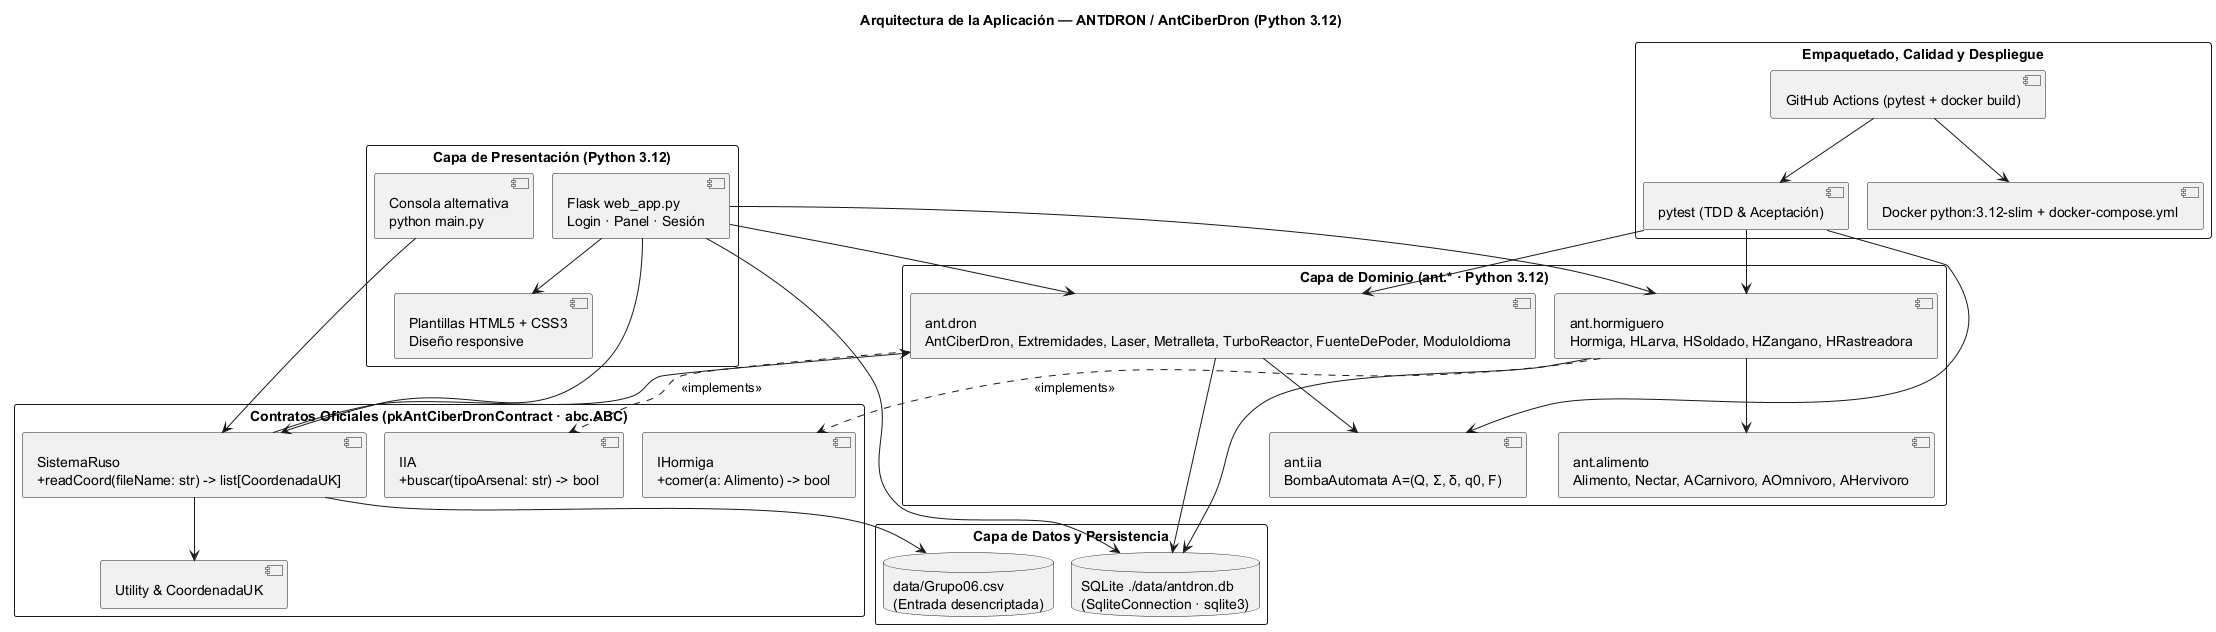

The diagram above was rendered by PlantUML. Its source (embedded in the PNG):
@startuml
!pragma layout smetana
title Arquitectura de la Aplicación — ANTDRON / AntCiberDron (Python 3.12)
skinparam packageStyle rectangle
top to bottom direction

package "Capa de Presentación (Python 3.12)" {
  component "Flask web_app.py\nLogin · Panel · Sesión" as WEB
  component "Plantillas HTML5 + CSS3\nDiseño responsive" as TEMPLATES
  component "Consola alternativa\npython main.py" as CLI
}

package "Contratos Oficiales (pkAntCiberDronContract · abc.ABC)" {
  component "IHormiga\n+comer(a: Alimento) -> bool" as IH
  component "IIA\n+buscar(tipoArsenal: str) -> bool" as IIA
  component "SistemaRuso\n+readCoord(fileName: str) -> list[CoordenadaUK]" as SR
  component "Utility & CoordenadaUK" as UT
}

package "Capa de Dominio (ant.* · Python 3.12)" {
  component "ant.hormiguero\nHormiga, HLarva, HSoldado, HZangano, HRastreadora" as HOR
  component "ant.alimento\nAlimento, Nectar, ACarnivoro, AOmnivoro, AHervivoro" as ALI
  component "ant.dron\nAntCiberDron, Extremidades, Laser, Metralleta, TurboReactor, FuenteDePoder, ModuloIdioma" as DRON
  component "ant.iia\nBombaAutomata A=(Q, Σ, δ, q0, F)" as AFD
}

package "Capa de Datos y Persistencia" {
  database "data/Grupo06.csv\n(Entrada desencriptada)" as CSV
  database "SQLite ./data/antdron.db\n(SqliteConnection · sqlite3)" as DB
}

package "Empaquetado, Calidad y Despliegue" {
  component "pytest (TDD & Aceptación)" as PYTEST
  component "GitHub Actions (pytest + docker build)" as CI
  component "Docker python:3.12-slim + docker-compose.yml" as DOCKER
}

WEB --> TEMPLATES
WEB --> SR
WEB --> HOR
WEB --> DRON
CLI --> SR
WEB --> DB
SR --> CSV
SR --> UT
SR --> DRON
HOR ..> IH : <<implements>>
HOR --> ALI
DRON ..> IIA : <<implements>>
DRON --> AFD
HOR --> DB
DRON --> DB
PYTEST --> HOR
PYTEST --> DRON
PYTEST --> AFD
CI --> PYTEST
CI --> DOCKER
@enduml